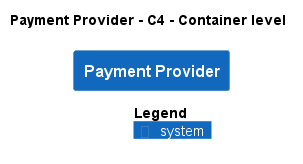

The diagram above was rendered by PlantUML. Its source (embedded in the PNG):
@startuml
!pragma layout smetana
!include ..\..\..\.c4s\C4_Container.puml

AddElementTag("c4interflow:lifecycle:new", $bgColor=green, $fontColor=#ffffff, $borderColor=green, $shadowing="False")
AddElementTag("c4interflow:lifecycle:changed", $bgColor=orange, $fontColor=#ffffff, $borderColor=orange, $shadowing="False")
AddElementTag("c4interflow:lifecycle:removed", $bgColor=red, $fontColor=#ffffff, $borderColor=red, $shadowing="False")

AddRelTag("c4interflow:lifecycle:new", $textColor=green, $lineColor=green)
AddRelTag("c4interflow:lifecycle:changed", $textColor=orange, $lineColor=orange)
AddRelTag("c4interflow:lifecycle:removed", $textColor=red, $lineColor=red)

SHOW_PERSON_PORTRAIT()
LAYOUT_TOP_DOWN()

skinparam linetype polyline

title Payment Provider - C4 - Container level

System(ECommercePlatform.SoftwareSystems.PaymentProvider, "Payment Provider", "")



SHOW_LEGEND()
@enduml